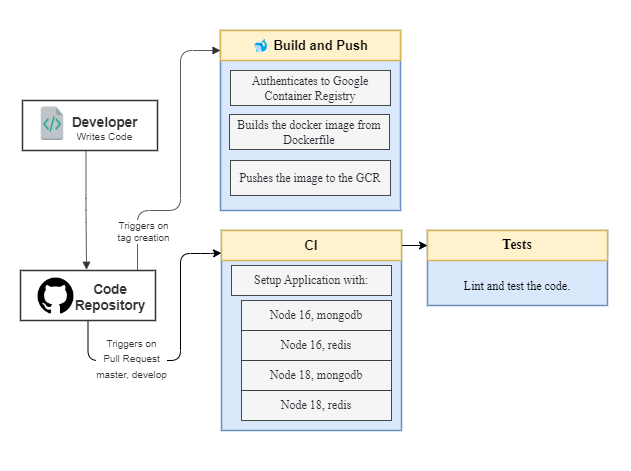

The diagram above was exported from draw.io. Its source (the exported page's mxGraphModel, read from the mxfile embedded in the PNG):
<mxGraphModel dx="766" dy="779" grid="1" gridSize="10" guides="1" tooltips="1" connect="1" arrows="1" fold="1" page="1" pageScale="1" pageWidth="827" pageHeight="1169" math="0" shadow="0">
  <root>
    <mxCell id="0" />
    <mxCell id="1" parent="0" />
    <mxCell id="ggAcAQP5vgSVy7d_Q0dp-1" value="" style="rounded=0;whiteSpace=wrap;html=1;labelBackgroundColor=none;strokeWidth=1;fontSize=10;strokeColor=none;" vertex="1" parent="1">
      <mxGeometry width="630" height="470" as="geometry" />
    </mxCell>
    <mxCell id="WDJMvpt_7TyUuCDN27WJ-1" value="" style="html=1;overflow=block;blockSpacing=1;whiteSpace=wrap;fontSize=13;align=center;spacing=3.8;strokeColor=#6c8ebf;strokeOpacity=100;fillOpacity=100;fillColor=#dae8fc;strokeWidth=1.5;container=0;collapsible=0;" vertex="1" parent="1">
      <mxGeometry x="220" y="30" width="180" height="180" as="geometry" />
    </mxCell>
    <mxCell id="WDJMvpt_7TyUuCDN27WJ-2" value="" style="html=1;overflow=block;blockSpacing=1;whiteSpace=wrap;fontSize=13;spacing=3.8;verticalAlign=middle;strokeColor=#333333;strokeOpacity=100;fillOpacity=100;fillColor=#ffffff;strokeWidth=1.5;container=1;collapsible=0;" vertex="1" parent="1">
      <mxGeometry x="22" y="100" width="135" height="50" as="geometry" />
    </mxCell>
    <UserObject label="Developer" lucidchartObjectId="egETOQr_7V9U" id="WDJMvpt_7TyUuCDN27WJ-3">
      <mxCell style="html=1;overflow=block;blockSpacing=1;whiteSpace=wrap;fontSize=13.5;fontColor=#333333;fontStyle=1;align=center;spacing=3.8;strokeOpacity=0;fillOpacity=0;fillColor=#ffffff;strokeWidth=1.5;" vertex="1" parent="WDJMvpt_7TyUuCDN27WJ-2">
        <mxGeometry x="45" y="10" width="75" height="26" as="geometry" />
      </mxCell>
    </UserObject>
    <UserObject label="" lucidchartObjectId="_gETozE0KI7b" id="WDJMvpt_7TyUuCDN27WJ-4">
      <mxCell style="html=1;overflow=block;blockSpacing=1;whiteSpace=wrap;shape=image;fontSize=13;spacing=3.8;strokeColor=none;strokeOpacity=100;strokeWidth=0;image=https://images.lucid.app/images/81550b4f-709d-4c3b-91e9-0b2bba839999/content;imageAspect=0;" vertex="1" parent="WDJMvpt_7TyUuCDN27WJ-2">
        <mxGeometry x="15" y="5" width="30" height="35" as="geometry" />
      </mxCell>
    </UserObject>
    <UserObject label="Writes Code" lucidchartObjectId="ihETIWBtwOLH" id="WDJMvpt_7TyUuCDN27WJ-5">
      <mxCell style="html=1;overflow=block;blockSpacing=1;whiteSpace=wrap;fontSize=10.2;fontColor=#333333;align=center;spacing=3.8;strokeOpacity=0;fillOpacity=0;fillColor=#ffffff;strokeWidth=1.5;" vertex="1" parent="WDJMvpt_7TyUuCDN27WJ-2">
        <mxGeometry x="45" y="23" width="75" height="27" as="geometry" />
      </mxCell>
    </UserObject>
    <UserObject label="" lucidchartObjectId="msEThwSL9PZJ" id="WDJMvpt_7TyUuCDN27WJ-6">
      <mxCell style="html=1;jettySize=18;whiteSpace=wrap;fontSize=13;strokeColor=#333333;strokeOpacity=100;strokeWidth=0.8;rounded=1;arcSize=24;edgeStyle=orthogonalEdgeStyle;startArrow=none;endArrow=block;endFill=1;exitX=0.867;exitY=-0.013;exitDx=0;exitDy=0;exitPerimeter=0;" edge="1" parent="1" source="WDJMvpt_7TyUuCDN27WJ-13">
        <mxGeometry width="100" height="100" relative="1" as="geometry">
          <Array as="points">
            <mxPoint x="137" y="210" />
            <mxPoint x="180" y="210" />
            <mxPoint x="180" y="50" />
          </Array>
          <mxPoint x="390.72" y="150" as="sourcePoint" />
          <mxPoint x="220" y="50" as="targetPoint" />
        </mxGeometry>
      </mxCell>
    </UserObject>
    <mxCell id="rU1afzYx7ioALsxIaVb9-1" value="&lt;span style=&quot;color: rgb(51, 51, 51);&quot;&gt;Triggers on&lt;/span&gt;&lt;br style=&quot;color: rgb(51, 51, 51);&quot;&gt;&lt;span style=&quot;color: rgb(51, 51, 51);&quot;&gt;tag creation&lt;/span&gt;" style="edgeLabel;html=1;align=center;verticalAlign=middle;resizable=0;points=[];fontSize=10;fontColor=#000000;" vertex="1" connectable="0" parent="WDJMvpt_7TyUuCDN27WJ-6">
      <mxGeometry x="-0.6157" y="2" relative="1" as="geometry">
        <mxPoint x="7" y="19" as="offset" />
      </mxGeometry>
    </mxCell>
    <mxCell id="WDJMvpt_7TyUuCDN27WJ-9" style="edgeStyle=orthogonalEdgeStyle;rounded=1;sketch=0;orthogonalLoop=1;jettySize=auto;html=1;exitX=0.5;exitY=1;exitDx=0;exitDy=0;shadow=0;strokeColor=default;fontSize=13;fontColor=#080808;startArrow=none;startFill=0;endArrow=classic;endFill=1;entryX=0;entryY=0.75;entryDx=0;entryDy=0;" edge="1" parent="1" source="WDJMvpt_7TyUuCDN27WJ-13" target="WDJMvpt_7TyUuCDN27WJ-37">
      <mxGeometry relative="1" as="geometry">
        <mxPoint x="420" y="240" as="targetPoint" />
        <Array as="points">
          <mxPoint x="88" y="360" />
          <mxPoint x="180" y="360" />
          <mxPoint x="180" y="253" />
          <mxPoint x="210" y="253" />
        </Array>
      </mxGeometry>
    </mxCell>
    <mxCell id="rU1afzYx7ioALsxIaVb9-2" value="&lt;span style=&quot;color: rgb(51, 51, 51);&quot;&gt;Triggers on&lt;/span&gt;&lt;br style=&quot;color: rgb(51, 51, 51);&quot;&gt;&lt;font style=&quot;font-size: 13px;&quot; color=&quot;#333333&quot;&gt;&lt;span style=&quot;font-size: 10px;&quot;&gt;Pull Request&lt;br&gt;master, develop&lt;/span&gt;&lt;/font&gt;" style="edgeLabel;html=1;align=center;verticalAlign=middle;resizable=0;points=[];fontSize=10;fontColor=#000000;" vertex="1" connectable="0" parent="WDJMvpt_7TyUuCDN27WJ-9">
      <mxGeometry x="-0.8383" y="1" relative="1" as="geometry">
        <mxPoint x="42" y="15" as="offset" />
      </mxGeometry>
    </mxCell>
    <mxCell id="WDJMvpt_7TyUuCDN27WJ-12" value="" style="group;dropTarget=0;pointerEvents=0;" vertex="1" parent="1">
      <mxGeometry x="20" y="270" width="140" height="50" as="geometry" />
    </mxCell>
    <UserObject label="" lucidchartObjectId="HiETWcHIabq." id="WDJMvpt_7TyUuCDN27WJ-13">
      <mxCell style="html=1;overflow=block;blockSpacing=1;whiteSpace=wrap;fontSize=13;spacing=3.8;verticalAlign=middle;strokeColor=#333333;strokeOpacity=100;fillOpacity=100;fillColor=#ffffff;strokeWidth=1.5;" vertex="1" parent="WDJMvpt_7TyUuCDN27WJ-12">
        <mxGeometry width="135" height="50" as="geometry" />
      </mxCell>
    </UserObject>
    <UserObject label="" lucidchartObjectId="CjETQWipniV8" id="WDJMvpt_7TyUuCDN27WJ-14">
      <mxCell style="html=1;overflow=block;blockSpacing=1;whiteSpace=wrap;shape=image;fontSize=13;spacing=3.8;strokeColor=none;strokeOpacity=100;strokeWidth=0;image=https://images.lucid.app/images/7bb3ad07-6df7-4e04-883d-a059d4b045e5/content;imageAspect=0;" vertex="1" parent="WDJMvpt_7TyUuCDN27WJ-12">
        <mxGeometry x="15" y="5" width="41" height="41" as="geometry" />
      </mxCell>
    </UserObject>
    <UserObject label="Code Repository" lucidchartObjectId="KjET_N_NmTSQ" id="WDJMvpt_7TyUuCDN27WJ-15">
      <mxCell style="html=1;overflow=block;blockSpacing=1;whiteSpace=wrap;fontSize=13.5;fontColor=#333333;fontStyle=1;align=center;spacing=3.8;strokeOpacity=0;fillOpacity=0;fillColor=#ffffff;strokeWidth=1.5;" vertex="1" parent="WDJMvpt_7TyUuCDN27WJ-12">
        <mxGeometry x="40" y="8" width="100" height="35" as="geometry" />
      </mxCell>
    </UserObject>
    <UserObject label="" lucidchartObjectId="9uETEt053-hy" id="WDJMvpt_7TyUuCDN27WJ-16">
      <mxCell style="html=1;jettySize=18;whiteSpace=wrap;fontSize=13;strokeColor=#333333;strokeOpacity=100;strokeWidth=0.8;rounded=1;arcSize=24;edgeStyle=orthogonalEdgeStyle;startArrow=none;endArrow=block;endFill=1;exitX=0.247;exitY=1;exitPerimeter=0;entryX=0.489;entryY=-0.015;entryPerimeter=0;" edge="1" parent="1" source="WDJMvpt_7TyUuCDN27WJ-5" target="WDJMvpt_7TyUuCDN27WJ-13">
        <mxGeometry width="100" height="100" relative="1" as="geometry">
          <Array as="points" />
        </mxGeometry>
      </mxCell>
    </UserObject>
    <UserObject label="Pushes the image to the GCR" lucidchartObjectId="-DETBA8zdZTB" id="WDJMvpt_7TyUuCDN27WJ-24">
      <mxCell style="html=1;overflow=block;blockSpacing=1;whiteSpace=wrap;fontSize=12;fontFamily=Liberation Mono;fontColor=#282c33;align=center;spacing=3.8;strokeColor=#333333;strokeOpacity=100;fillOpacity=100;fillColor=#f5f5f5;strokeWidth=0.8;" vertex="1" parent="1">
        <mxGeometry x="230" y="160" width="160" height="35" as="geometry" />
      </mxCell>
    </UserObject>
    <UserObject label="🐋 Build and Push" lucidchartObjectId="1nETf8TSHbVG" id="WDJMvpt_7TyUuCDN27WJ-25">
      <mxCell style="html=1;overflow=block;blockSpacing=1;whiteSpace=wrap;fontSize=13;fontStyle=1;align=center;spacing=3.8;strokeColor=#d6b656;strokeOpacity=100;fillOpacity=100;fillColor=#fff2cc;strokeWidth=1.5;" vertex="1" parent="1">
        <mxGeometry x="220" y="30" width="180" height="30" as="geometry" />
      </mxCell>
    </UserObject>
    <UserObject label="Builds the docker image from Dockerfile" lucidchartObjectId="-DETBA8zdZTB" id="WDJMvpt_7TyUuCDN27WJ-26">
      <mxCell style="html=1;overflow=block;blockSpacing=1;whiteSpace=wrap;fontSize=12;fontFamily=Liberation Mono;fontColor=#282c33;align=center;spacing=3.8;strokeColor=#333333;strokeOpacity=100;fillOpacity=100;fillColor=#f5f5f5;strokeWidth=0.8;" vertex="1" parent="1">
        <mxGeometry x="229" y="114" width="160" height="35" as="geometry" />
      </mxCell>
    </UserObject>
    <UserObject label="Authenticates to Google Container Registry" lucidchartObjectId="JFETC1r8jyNc" id="WDJMvpt_7TyUuCDN27WJ-27">
      <mxCell style="html=1;overflow=block;blockSpacing=1;whiteSpace=wrap;fontSize=12;fontFamily=Liberation Mono;fontColor=#282c33;align=center;spacing=3.8;strokeColor=#333333;strokeOpacity=100;fillOpacity=100;fillColor=#f5f5f5;strokeWidth=0.8;" vertex="1" parent="1">
        <mxGeometry x="230" y="70" width="160" height="35" as="geometry" />
      </mxCell>
    </UserObject>
    <mxCell id="WDJMvpt_7TyUuCDN27WJ-29" value="" style="html=1;overflow=block;blockSpacing=1;whiteSpace=wrap;fontSize=13;align=center;spacing=3.8;strokeColor=#6c8ebf;strokeOpacity=100;fillOpacity=100;fillColor=#dae8fc;strokeWidth=1.5;container=0;collapsible=0;" vertex="1" parent="1">
      <mxGeometry x="221" y="230" width="180" height="200" as="geometry" />
    </mxCell>
    <mxCell id="WDJMvpt_7TyUuCDN27WJ-30" value="" style="html=1;overflow=block;blockSpacing=1;whiteSpace=wrap;fontSize=13;align=center;spacing=3.8;strokeColor=#6c8ebf;strokeOpacity=100;fillOpacity=100;fillColor=#dae8fc;strokeWidth=1.5;container=1;collapsible=0;" vertex="1" parent="1">
      <mxGeometry x="427" y="230" width="180" height="75" as="geometry" />
    </mxCell>
    <UserObject label="&lt;font face=&quot;Liberation Mono&quot;&gt;&lt;span style=&quot;font-size: 14px;&quot;&gt;Tests&lt;/span&gt;&lt;/font&gt;" lucidchartObjectId="gmET85xwby3i" id="WDJMvpt_7TyUuCDN27WJ-31">
      <mxCell style="html=1;overflow=block;blockSpacing=1;whiteSpace=wrap;fontSize=13;fontStyle=1;align=center;spacing=3.8;strokeColor=#d6b656;strokeOpacity=100;fillOpacity=100;fillColor=#fff2cc;strokeWidth=1.5;" vertex="1" parent="WDJMvpt_7TyUuCDN27WJ-30">
        <mxGeometry width="180" height="30" as="geometry" />
      </mxCell>
    </UserObject>
    <UserObject label="Lint and test the code." lucidchartObjectId=".AETIfcF-te8" id="WDJMvpt_7TyUuCDN27WJ-32">
      <mxCell style="html=1;overflow=block;blockSpacing=1;whiteSpace=wrap;fontSize=12;fontFamily=Liberation Mono;align=center;spacing=3.8;strokeColor=none;strokeOpacity=100;fillOpacity=100;fillColor=#dae8fc;strokeWidth=0;" vertex="1" parent="WDJMvpt_7TyUuCDN27WJ-30">
        <mxGeometry x="10" y="40" width="160" height="32" as="geometry" />
      </mxCell>
    </UserObject>
    <mxCell id="WDJMvpt_7TyUuCDN27WJ-36" style="edgeStyle=orthogonalEdgeStyle;rounded=1;sketch=0;orthogonalLoop=1;jettySize=auto;html=1;exitX=1;exitY=0.5;exitDx=0;exitDy=0;entryX=0;entryY=0.5;entryDx=0;entryDy=0;shadow=0;strokeColor=default;fontSize=13;fontColor=#080808;startArrow=none;startFill=0;endArrow=classic;endFill=1;" edge="1" parent="1" source="WDJMvpt_7TyUuCDN27WJ-37" target="WDJMvpt_7TyUuCDN27WJ-31">
      <mxGeometry relative="1" as="geometry" />
    </mxCell>
    <UserObject label="CI" lucidchartObjectId="gmET85xwby3i" id="WDJMvpt_7TyUuCDN27WJ-37">
      <mxCell style="html=1;overflow=block;blockSpacing=1;whiteSpace=wrap;fontSize=13;fontStyle=1;align=center;spacing=3.8;strokeColor=#d6b656;strokeOpacity=100;fillOpacity=100;fillColor=#fff2cc;strokeWidth=1.5;" vertex="1" parent="1">
        <mxGeometry x="221" y="230" width="180" height="30" as="geometry" />
      </mxCell>
    </UserObject>
    <UserObject label="Setup Application with:" lucidchartObjectId="JFETC1r8jyNc" id="WDJMvpt_7TyUuCDN27WJ-38">
      <mxCell style="html=1;overflow=block;blockSpacing=1;whiteSpace=wrap;fontSize=12;fontFamily=Liberation Mono;fontColor=#282c33;align=center;spacing=3.8;strokeColor=#333333;strokeOpacity=100;fillOpacity=100;fillColor=#f5f5f5;strokeWidth=0.8;" vertex="1" parent="1">
        <mxGeometry x="231" y="265" width="160" height="30" as="geometry" />
      </mxCell>
    </UserObject>
    <UserObject label="Node 16, mongodb" lucidchartObjectId="JFETC1r8jyNc" id="WDJMvpt_7TyUuCDN27WJ-39">
      <mxCell style="html=1;overflow=block;blockSpacing=1;whiteSpace=wrap;fontSize=12;fontFamily=Liberation Mono;fontColor=#282c33;align=center;spacing=3.8;strokeColor=#333333;strokeOpacity=100;fillOpacity=100;fillColor=#f5f5f5;strokeWidth=0.8;" vertex="1" parent="1">
        <mxGeometry x="241" y="300" width="150" height="30" as="geometry" />
      </mxCell>
    </UserObject>
    <UserObject label="Node 16, redis" lucidchartObjectId="JFETC1r8jyNc" id="WDJMvpt_7TyUuCDN27WJ-40">
      <mxCell style="html=1;overflow=block;blockSpacing=1;whiteSpace=wrap;fontSize=12;fontFamily=Liberation Mono;fontColor=#282c33;align=center;spacing=3.8;strokeColor=#333333;strokeOpacity=100;fillOpacity=100;fillColor=#f5f5f5;strokeWidth=0.8;" vertex="1" parent="1">
        <mxGeometry x="241" y="330" width="150" height="30" as="geometry" />
      </mxCell>
    </UserObject>
    <UserObject label="Node 18, mongodb" lucidchartObjectId="JFETC1r8jyNc" id="WDJMvpt_7TyUuCDN27WJ-41">
      <mxCell style="html=1;overflow=block;blockSpacing=1;whiteSpace=wrap;fontSize=12;fontFamily=Liberation Mono;fontColor=#282c33;align=center;spacing=3.8;strokeColor=#333333;strokeOpacity=100;fillOpacity=100;fillColor=#f5f5f5;strokeWidth=0.8;" vertex="1" parent="1">
        <mxGeometry x="241" y="360" width="150" height="30" as="geometry" />
      </mxCell>
    </UserObject>
    <UserObject label="Node 18, redis" lucidchartObjectId="JFETC1r8jyNc" id="WDJMvpt_7TyUuCDN27WJ-42">
      <mxCell style="html=1;overflow=block;blockSpacing=1;whiteSpace=wrap;fontSize=12;fontFamily=Liberation Mono;fontColor=#282c33;align=center;spacing=3.8;strokeColor=#333333;strokeOpacity=100;fillOpacity=100;fillColor=#f5f5f5;strokeWidth=0.8;" vertex="1" parent="1">
        <mxGeometry x="241" y="390" width="150" height="30" as="geometry" />
      </mxCell>
    </UserObject>
  </root>
</mxGraphModel>